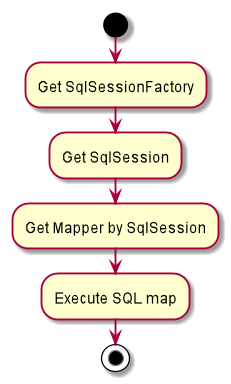

The diagram above was rendered by PlantUML. Its source (embedded in the PNG):
@startuml

start

:Get SqlSessionFactory;
:Get SqlSession;
:Get Mapper by SqlSession;
:Execute SQL map;

stop

@enduml